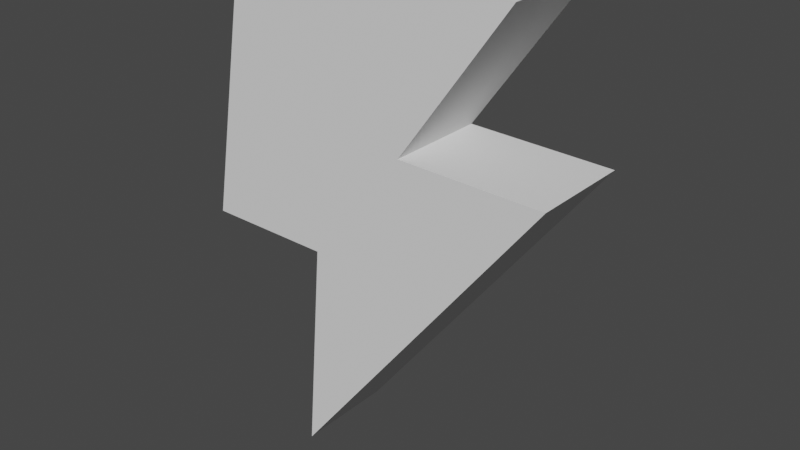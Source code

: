 # Source: lightningbolt.blend  (saved by Blender 2.93.20; exported with 4.5.12 LTS)
import bpy
from mathutils import Matrix  # noqa: F401  (used for matrix-valued properties, if any)

bpy.ops.wm.read_factory_settings(use_empty=True)
scene = bpy.context.scene
scene.name = 'Scene'

# ---- collections
col_collection = bpy.data.collections.new('Collection'); scene.collection.children.link(col_collection)

# ---- world
world_world = bpy.data.worlds.new('World'); scene.world = world_world
world_world.use_nodes = True; world_world.node_tree.nodes.clear()
_N = world_world.node_tree.nodes; _L = world_world.node_tree.links
n0 = _N.new('ShaderNodeOutputWorld'); n0.name = 'World Output'; n0.location = (300, 300)
n1 = _N.new('ShaderNodeBackground'); n1.name = 'Background'; n1.location = (10, 300)
n1.inputs[0].default_value = (0.05088, 0.05088, 0.05088, 1.0)
_L.new(n1.outputs[0], n0.inputs[0])
n0.is_active_output = True
world_world.color = (0.05088, 0.05088, 0.05088)
world_world.use_sun_shadow = False
world_world.sun_shadow_jitter_overblur = 0.0

# ---- meshes
me_plane_001 = bpy.data.meshes.new('Plane.001')
me_plane_001.from_pydata([(-0.04225, 0.0, 0.4622), (-0.2826, 1.788e-07, -0.9181), (1.416, 0.0, 0.4556), (0.8606, 1.788e-07, -0.316), (1.598, 1.788e-07, -0.3324), (0.2784, 4.172e-07, -2.049), (0.3704, 2.384e-07, -0.9257), (-0.04225, 0.5188, 0.4622), (-0.2826, 0.5188, -0.9181), (1.416, 0.5188, 0.4556), (0.8606, 0.5188, -0.316), (1.598, 0.5188, -0.3324), (0.2784, 0.5188, -2.049), (0.3704, 0.5188, -0.9257)], [], [(0, 1, 6, 5, 4, 3, 2), (7, 9, 10, 11, 12, 13, 8), (5, 6, 13, 12), (3, 4, 11, 10), (0, 2, 9, 7), (6, 1, 8, 13), (4, 5, 12, 11), (2, 3, 10, 9), (1, 0, 7, 8)])
_uv = me_plane_001.uv_layers.new(name='UVMap')
_uv.uv.foreach_set('vector', [0.0, 0.0, 0.0, 0.0, 0.0, 0.0, 0.0, 0.0, 0.0, 0.0, 0.0, 0.0, 0.0, 0.0, 0.0, 0.0, 0.0, 0.0, 0.0, 0.0, 0.0, 0.0, 0.0, 0.0, 0.0, 0.0, 0.0, 0.0, 0.0, 0.0, 0.0, 0.0, 0.0, 0.0, 0.0, 0.0, 0.0, 0.0, 0.0, 0.0, 0.0, 0.0, 0.0, 0.0, 0.0, 0.0, 0.0, 0.0, 0.0, 0.0, 0.0, 0.0, 0.0, 0.0, 0.0, 0.0, 0.0, 0.0, 0.0, 0.0, 0.0, 0.0, 0.0, 0.0, 0.0, 0.0, 0.0, 0.0, 0.0, 0.0, 0.0, 0.0, 0.0, 0.0, 0.0, 0.0, 0.0, 0.0, 0.0, 0.0, 0.0, 0.0, 0.0, 0.0])
me_plane_001.use_remesh_fix_poles = True
me_plane_001.use_remesh_preserve_attributes = False
me_plane_001.update()

# ---- objects
ob_plane = bpy.data.objects.new('Plane', me_plane_001)

# ---- transforms, parenting, visibility, modifiers, constraints
ob_plane.location = (0.0, 0.0, 0.0)

# ---- collection membership
col_collection.objects.link(ob_plane)

# ---- scene / render settings (as saved in the file)
scene.frame_start = 1; scene.frame_end = 250; scene.frame_set(1)
scene.render.engine = 'BLENDER_EEVEE_NEXT'
scene.cycles.use_denoising = False
scene.cycles.samples = 128
scene.cycles.sampling_pattern = 'TABULATED_SOBOL'
scene.cycles.use_adaptive_sampling = False
scene.cycles.use_light_tree = False
scene.view_settings.view_transform = 'Filmic'
bpy.context.view_layer.update()

# ---- added for rendering (the .blend has no active camera and no usable light): camera, sun
cam_auto = bpy.data.cameras.new('AutoCamera')
cam_auto.lens = 50.0
cam_auto.sensor_width = 36.0
cam_auto.clip_end = 1000.0
ob_auto_camera = bpy.data.objects.new('AutoCamera', cam_auto)
scene.collection.objects.link(ob_auto_camera)
ob_auto_camera.location = (3.60004, -3.27113, 1.56049)
ob_auto_camera.rotation_euler = (1.09748, -7.21219e-08, 0.694738)
scene.camera = ob_auto_camera
light_auto_sun = bpy.data.lights.new('AutoSun', 'SUN')
light_auto_sun.energy = 3.0
light_auto_sun.angle = 0.0523599
ob_auto_sun = bpy.data.objects.new('AutoSun', light_auto_sun)
scene.collection.objects.link(ob_auto_sun)
ob_auto_sun.rotation_euler = (0.872665, 0.174533, 0.523599)
bpy.context.view_layer.update()
